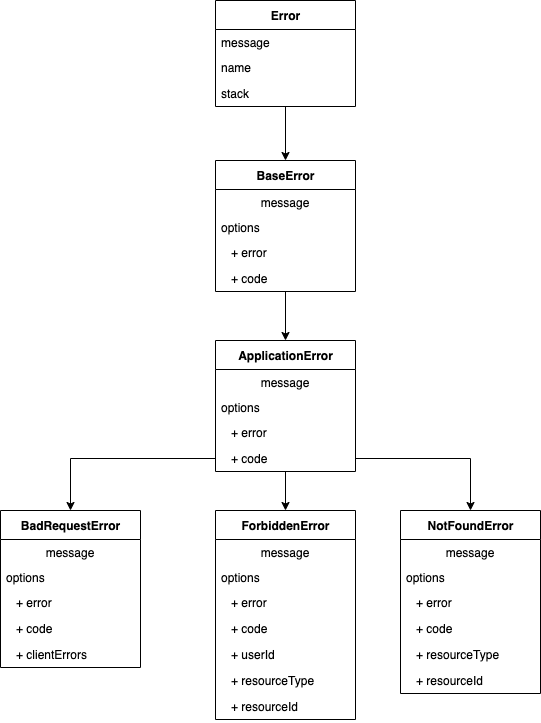

The diagram above was exported from draw.io. Its source (the exported page's mxGraphModel, read from the mxfile embedded in the PNG):
<mxGraphModel dx="1106" dy="841" grid="1" gridSize="10" guides="1" tooltips="1" connect="1" arrows="1" fold="1" page="1" pageScale="1" pageWidth="850" pageHeight="1100" math="0" shadow="0">
  <root>
    <mxCell id="0" />
    <mxCell id="1" parent="0" />
    <mxCell id="CUh8TYaTHbbMUkMpdDZa-21" style="edgeStyle=orthogonalEdgeStyle;rounded=0;orthogonalLoop=1;jettySize=auto;html=1;entryX=0.5;entryY=0;entryDx=0;entryDy=0;" edge="1" parent="1" source="CUh8TYaTHbbMUkMpdDZa-1" target="CUh8TYaTHbbMUkMpdDZa-16">
      <mxGeometry relative="1" as="geometry" />
    </mxCell>
    <mxCell id="CUh8TYaTHbbMUkMpdDZa-1" value="BaseError" style="swimlane;fontStyle=1;align=center;verticalAlign=middle;childLayout=stackLayout;horizontal=1;startSize=29;horizontalStack=0;resizeParent=1;resizeParentMax=0;resizeLast=0;collapsible=0;marginBottom=0;html=1;" vertex="1" parent="1">
      <mxGeometry x="355" y="210" width="140" height="131" as="geometry" />
    </mxCell>
    <mxCell id="CUh8TYaTHbbMUkMpdDZa-2" value="message" style="text;html=1;strokeColor=none;fillColor=none;align=center;verticalAlign=middle;spacingLeft=4;spacingRight=4;overflow=hidden;rotatable=0;points=[[0,0.5],[1,0.5]];portConstraint=eastwest;" vertex="1" parent="CUh8TYaTHbbMUkMpdDZa-1">
      <mxGeometry y="29" width="140" height="25" as="geometry" />
    </mxCell>
    <mxCell id="CUh8TYaTHbbMUkMpdDZa-3" value="options" style="text;html=1;strokeColor=none;fillColor=none;align=left;verticalAlign=middle;spacingLeft=4;spacingRight=4;overflow=hidden;rotatable=0;points=[[0,0.5],[1,0.5]];portConstraint=eastwest;" vertex="1" parent="CUh8TYaTHbbMUkMpdDZa-1">
      <mxGeometry y="54" width="140" height="25" as="geometry" />
    </mxCell>
    <mxCell id="CUh8TYaTHbbMUkMpdDZa-15" value="   + error" style="text;strokeColor=none;fillColor=none;align=left;verticalAlign=top;spacingLeft=4;spacingRight=4;overflow=hidden;rotatable=0;points=[[0,0.5],[1,0.5]];portConstraint=eastwest;" vertex="1" parent="CUh8TYaTHbbMUkMpdDZa-1">
      <mxGeometry y="79" width="140" height="26" as="geometry" />
    </mxCell>
    <mxCell id="CUh8TYaTHbbMUkMpdDZa-14" value="   + code" style="text;strokeColor=none;fillColor=none;align=left;verticalAlign=top;spacingLeft=4;spacingRight=4;overflow=hidden;rotatable=0;points=[[0,0.5],[1,0.5]];portConstraint=eastwest;" vertex="1" parent="CUh8TYaTHbbMUkMpdDZa-1">
      <mxGeometry y="105" width="140" height="26" as="geometry" />
    </mxCell>
    <mxCell id="CUh8TYaTHbbMUkMpdDZa-10" style="edgeStyle=orthogonalEdgeStyle;rounded=0;orthogonalLoop=1;jettySize=auto;html=1;entryX=0.5;entryY=0;entryDx=0;entryDy=0;" edge="1" parent="1" source="CUh8TYaTHbbMUkMpdDZa-4" target="CUh8TYaTHbbMUkMpdDZa-1">
      <mxGeometry relative="1" as="geometry" />
    </mxCell>
    <mxCell id="CUh8TYaTHbbMUkMpdDZa-4" value="Error" style="swimlane;fontStyle=1;align=center;verticalAlign=middle;childLayout=stackLayout;horizontal=1;startSize=29;horizontalStack=0;resizeParent=1;resizeParentMax=0;resizeLast=0;collapsible=0;marginBottom=0;html=1;" vertex="1" parent="1">
      <mxGeometry x="355" y="50" width="140" height="106" as="geometry" />
    </mxCell>
    <mxCell id="CUh8TYaTHbbMUkMpdDZa-6" value="message" style="text;html=1;strokeColor=none;fillColor=none;align=left;verticalAlign=middle;spacingLeft=4;spacingRight=4;overflow=hidden;rotatable=0;points=[[0,0.5],[1,0.5]];portConstraint=eastwest;" vertex="1" parent="CUh8TYaTHbbMUkMpdDZa-4">
      <mxGeometry y="29" width="140" height="25" as="geometry" />
    </mxCell>
    <mxCell id="CUh8TYaTHbbMUkMpdDZa-8" value="name" style="text;strokeColor=none;fillColor=none;align=left;verticalAlign=top;spacingLeft=4;spacingRight=4;overflow=hidden;rotatable=0;points=[[0,0.5],[1,0.5]];portConstraint=eastwest;" vertex="1" parent="CUh8TYaTHbbMUkMpdDZa-4">
      <mxGeometry y="54" width="140" height="26" as="geometry" />
    </mxCell>
    <mxCell id="CUh8TYaTHbbMUkMpdDZa-7" value="stack" style="text;strokeColor=none;fillColor=none;align=left;verticalAlign=top;spacingLeft=4;spacingRight=4;overflow=hidden;rotatable=0;points=[[0,0.5],[1,0.5]];portConstraint=eastwest;" vertex="1" parent="CUh8TYaTHbbMUkMpdDZa-4">
      <mxGeometry y="80" width="140" height="26" as="geometry" />
    </mxCell>
    <mxCell id="CUh8TYaTHbbMUkMpdDZa-42" style="edgeStyle=orthogonalEdgeStyle;rounded=0;orthogonalLoop=1;jettySize=auto;html=1;entryX=0.5;entryY=0;entryDx=0;entryDy=0;" edge="1" parent="1" source="CUh8TYaTHbbMUkMpdDZa-16" target="CUh8TYaTHbbMUkMpdDZa-27">
      <mxGeometry relative="1" as="geometry" />
    </mxCell>
    <mxCell id="CUh8TYaTHbbMUkMpdDZa-16" value="ApplicationError" style="swimlane;fontStyle=1;align=center;verticalAlign=middle;childLayout=stackLayout;horizontal=1;startSize=29;horizontalStack=0;resizeParent=1;resizeParentMax=0;resizeLast=0;collapsible=0;marginBottom=0;html=1;" vertex="1" parent="1">
      <mxGeometry x="355" y="390" width="140" height="131" as="geometry" />
    </mxCell>
    <mxCell id="CUh8TYaTHbbMUkMpdDZa-17" value="message" style="text;html=1;strokeColor=none;fillColor=none;align=center;verticalAlign=middle;spacingLeft=4;spacingRight=4;overflow=hidden;rotatable=0;points=[[0,0.5],[1,0.5]];portConstraint=eastwest;" vertex="1" parent="CUh8TYaTHbbMUkMpdDZa-16">
      <mxGeometry y="29" width="140" height="25" as="geometry" />
    </mxCell>
    <mxCell id="CUh8TYaTHbbMUkMpdDZa-18" value="options" style="text;html=1;strokeColor=none;fillColor=none;align=left;verticalAlign=middle;spacingLeft=4;spacingRight=4;overflow=hidden;rotatable=0;points=[[0,0.5],[1,0.5]];portConstraint=eastwest;" vertex="1" parent="CUh8TYaTHbbMUkMpdDZa-16">
      <mxGeometry y="54" width="140" height="25" as="geometry" />
    </mxCell>
    <mxCell id="CUh8TYaTHbbMUkMpdDZa-19" value="   + error" style="text;strokeColor=none;fillColor=none;align=left;verticalAlign=top;spacingLeft=4;spacingRight=4;overflow=hidden;rotatable=0;points=[[0,0.5],[1,0.5]];portConstraint=eastwest;" vertex="1" parent="CUh8TYaTHbbMUkMpdDZa-16">
      <mxGeometry y="79" width="140" height="26" as="geometry" />
    </mxCell>
    <mxCell id="CUh8TYaTHbbMUkMpdDZa-20" value="   + code" style="text;strokeColor=none;fillColor=none;align=left;verticalAlign=top;spacingLeft=4;spacingRight=4;overflow=hidden;rotatable=0;points=[[0,0.5],[1,0.5]];portConstraint=eastwest;" vertex="1" parent="CUh8TYaTHbbMUkMpdDZa-16">
      <mxGeometry y="105" width="140" height="26" as="geometry" />
    </mxCell>
    <mxCell id="CUh8TYaTHbbMUkMpdDZa-22" value="BadRequestError" style="swimlane;fontStyle=1;align=center;verticalAlign=middle;childLayout=stackLayout;horizontal=1;startSize=29;horizontalStack=0;resizeParent=1;resizeParentMax=0;resizeLast=0;collapsible=0;marginBottom=0;html=1;" vertex="1" parent="1">
      <mxGeometry x="140" y="560" width="140" height="157" as="geometry" />
    </mxCell>
    <mxCell id="CUh8TYaTHbbMUkMpdDZa-23" value="message" style="text;html=1;strokeColor=none;fillColor=none;align=center;verticalAlign=middle;spacingLeft=4;spacingRight=4;overflow=hidden;rotatable=0;points=[[0,0.5],[1,0.5]];portConstraint=eastwest;" vertex="1" parent="CUh8TYaTHbbMUkMpdDZa-22">
      <mxGeometry y="29" width="140" height="25" as="geometry" />
    </mxCell>
    <mxCell id="CUh8TYaTHbbMUkMpdDZa-24" value="options" style="text;html=1;strokeColor=none;fillColor=none;align=left;verticalAlign=middle;spacingLeft=4;spacingRight=4;overflow=hidden;rotatable=0;points=[[0,0.5],[1,0.5]];portConstraint=eastwest;" vertex="1" parent="CUh8TYaTHbbMUkMpdDZa-22">
      <mxGeometry y="54" width="140" height="25" as="geometry" />
    </mxCell>
    <mxCell id="CUh8TYaTHbbMUkMpdDZa-25" value="   + error" style="text;strokeColor=none;fillColor=none;align=left;verticalAlign=top;spacingLeft=4;spacingRight=4;overflow=hidden;rotatable=0;points=[[0,0.5],[1,0.5]];portConstraint=eastwest;" vertex="1" parent="CUh8TYaTHbbMUkMpdDZa-22">
      <mxGeometry y="79" width="140" height="26" as="geometry" />
    </mxCell>
    <mxCell id="CUh8TYaTHbbMUkMpdDZa-26" value="   + code" style="text;strokeColor=none;fillColor=none;align=left;verticalAlign=top;spacingLeft=4;spacingRight=4;overflow=hidden;rotatable=0;points=[[0,0.5],[1,0.5]];portConstraint=eastwest;" vertex="1" parent="CUh8TYaTHbbMUkMpdDZa-22">
      <mxGeometry y="105" width="140" height="26" as="geometry" />
    </mxCell>
    <mxCell id="CUh8TYaTHbbMUkMpdDZa-39" value="   + clientErrors" style="text;strokeColor=none;fillColor=none;align=left;verticalAlign=top;spacingLeft=4;spacingRight=4;overflow=hidden;rotatable=0;points=[[0,0.5],[1,0.5]];portConstraint=eastwest;" vertex="1" parent="CUh8TYaTHbbMUkMpdDZa-22">
      <mxGeometry y="131" width="140" height="26" as="geometry" />
    </mxCell>
    <mxCell id="CUh8TYaTHbbMUkMpdDZa-27" value="ForbiddenError" style="swimlane;fontStyle=1;align=center;verticalAlign=middle;childLayout=stackLayout;horizontal=1;startSize=29;horizontalStack=0;resizeParent=1;resizeParentMax=0;resizeLast=0;collapsible=0;marginBottom=0;html=1;" vertex="1" parent="1">
      <mxGeometry x="355" y="560" width="140" height="209" as="geometry" />
    </mxCell>
    <mxCell id="CUh8TYaTHbbMUkMpdDZa-28" value="message" style="text;html=1;strokeColor=none;fillColor=none;align=center;verticalAlign=middle;spacingLeft=4;spacingRight=4;overflow=hidden;rotatable=0;points=[[0,0.5],[1,0.5]];portConstraint=eastwest;" vertex="1" parent="CUh8TYaTHbbMUkMpdDZa-27">
      <mxGeometry y="29" width="140" height="25" as="geometry" />
    </mxCell>
    <mxCell id="CUh8TYaTHbbMUkMpdDZa-29" value="options" style="text;html=1;strokeColor=none;fillColor=none;align=left;verticalAlign=middle;spacingLeft=4;spacingRight=4;overflow=hidden;rotatable=0;points=[[0,0.5],[1,0.5]];portConstraint=eastwest;" vertex="1" parent="CUh8TYaTHbbMUkMpdDZa-27">
      <mxGeometry y="54" width="140" height="25" as="geometry" />
    </mxCell>
    <mxCell id="CUh8TYaTHbbMUkMpdDZa-30" value="   + error" style="text;strokeColor=none;fillColor=none;align=left;verticalAlign=top;spacingLeft=4;spacingRight=4;overflow=hidden;rotatable=0;points=[[0,0.5],[1,0.5]];portConstraint=eastwest;" vertex="1" parent="CUh8TYaTHbbMUkMpdDZa-27">
      <mxGeometry y="79" width="140" height="26" as="geometry" />
    </mxCell>
    <mxCell id="CUh8TYaTHbbMUkMpdDZa-31" value="   + code" style="text;strokeColor=none;fillColor=none;align=left;verticalAlign=top;spacingLeft=4;spacingRight=4;overflow=hidden;rotatable=0;points=[[0,0.5],[1,0.5]];portConstraint=eastwest;" vertex="1" parent="CUh8TYaTHbbMUkMpdDZa-27">
      <mxGeometry y="105" width="140" height="26" as="geometry" />
    </mxCell>
    <mxCell id="CUh8TYaTHbbMUkMpdDZa-43" value="   + userId" style="text;strokeColor=none;fillColor=none;align=left;verticalAlign=top;spacingLeft=4;spacingRight=4;overflow=hidden;rotatable=0;points=[[0,0.5],[1,0.5]];portConstraint=eastwest;" vertex="1" parent="CUh8TYaTHbbMUkMpdDZa-27">
      <mxGeometry y="131" width="140" height="26" as="geometry" />
    </mxCell>
    <mxCell id="CUh8TYaTHbbMUkMpdDZa-44" value="   + resourceType" style="text;strokeColor=none;fillColor=none;align=left;verticalAlign=top;spacingLeft=4;spacingRight=4;overflow=hidden;rotatable=0;points=[[0,0.5],[1,0.5]];portConstraint=eastwest;" vertex="1" parent="CUh8TYaTHbbMUkMpdDZa-27">
      <mxGeometry y="157" width="140" height="26" as="geometry" />
    </mxCell>
    <mxCell id="CUh8TYaTHbbMUkMpdDZa-45" value="   + resourceId" style="text;strokeColor=none;fillColor=none;align=left;verticalAlign=top;spacingLeft=4;spacingRight=4;overflow=hidden;rotatable=0;points=[[0,0.5],[1,0.5]];portConstraint=eastwest;" vertex="1" parent="CUh8TYaTHbbMUkMpdDZa-27">
      <mxGeometry y="183" width="140" height="26" as="geometry" />
    </mxCell>
    <mxCell id="CUh8TYaTHbbMUkMpdDZa-32" value="NotFoundError" style="swimlane;fontStyle=1;align=center;verticalAlign=middle;childLayout=stackLayout;horizontal=1;startSize=29;horizontalStack=0;resizeParent=1;resizeParentMax=0;resizeLast=0;collapsible=0;marginBottom=0;html=1;" vertex="1" parent="1">
      <mxGeometry x="540" y="560" width="140" height="183" as="geometry" />
    </mxCell>
    <mxCell id="CUh8TYaTHbbMUkMpdDZa-33" value="message" style="text;html=1;strokeColor=none;fillColor=none;align=center;verticalAlign=middle;spacingLeft=4;spacingRight=4;overflow=hidden;rotatable=0;points=[[0,0.5],[1,0.5]];portConstraint=eastwest;" vertex="1" parent="CUh8TYaTHbbMUkMpdDZa-32">
      <mxGeometry y="29" width="140" height="25" as="geometry" />
    </mxCell>
    <mxCell id="CUh8TYaTHbbMUkMpdDZa-34" value="options" style="text;html=1;strokeColor=none;fillColor=none;align=left;verticalAlign=middle;spacingLeft=4;spacingRight=4;overflow=hidden;rotatable=0;points=[[0,0.5],[1,0.5]];portConstraint=eastwest;" vertex="1" parent="CUh8TYaTHbbMUkMpdDZa-32">
      <mxGeometry y="54" width="140" height="25" as="geometry" />
    </mxCell>
    <mxCell id="CUh8TYaTHbbMUkMpdDZa-35" value="   + error" style="text;strokeColor=none;fillColor=none;align=left;verticalAlign=top;spacingLeft=4;spacingRight=4;overflow=hidden;rotatable=0;points=[[0,0.5],[1,0.5]];portConstraint=eastwest;" vertex="1" parent="CUh8TYaTHbbMUkMpdDZa-32">
      <mxGeometry y="79" width="140" height="26" as="geometry" />
    </mxCell>
    <mxCell id="CUh8TYaTHbbMUkMpdDZa-36" value="   + code" style="text;strokeColor=none;fillColor=none;align=left;verticalAlign=top;spacingLeft=4;spacingRight=4;overflow=hidden;rotatable=0;points=[[0,0.5],[1,0.5]];portConstraint=eastwest;" vertex="1" parent="CUh8TYaTHbbMUkMpdDZa-32">
      <mxGeometry y="105" width="140" height="26" as="geometry" />
    </mxCell>
    <mxCell id="CUh8TYaTHbbMUkMpdDZa-37" value="   + resourceType" style="text;strokeColor=none;fillColor=none;align=left;verticalAlign=top;spacingLeft=4;spacingRight=4;overflow=hidden;rotatable=0;points=[[0,0.5],[1,0.5]];portConstraint=eastwest;" vertex="1" parent="CUh8TYaTHbbMUkMpdDZa-32">
      <mxGeometry y="131" width="140" height="26" as="geometry" />
    </mxCell>
    <mxCell id="CUh8TYaTHbbMUkMpdDZa-38" value="   + resourceId" style="text;strokeColor=none;fillColor=none;align=left;verticalAlign=top;spacingLeft=4;spacingRight=4;overflow=hidden;rotatable=0;points=[[0,0.5],[1,0.5]];portConstraint=eastwest;" vertex="1" parent="CUh8TYaTHbbMUkMpdDZa-32">
      <mxGeometry y="157" width="140" height="26" as="geometry" />
    </mxCell>
    <mxCell id="CUh8TYaTHbbMUkMpdDZa-40" style="edgeStyle=orthogonalEdgeStyle;rounded=0;orthogonalLoop=1;jettySize=auto;html=1;entryX=0.5;entryY=0;entryDx=0;entryDy=0;" edge="1" parent="1" source="CUh8TYaTHbbMUkMpdDZa-20" target="CUh8TYaTHbbMUkMpdDZa-22">
      <mxGeometry relative="1" as="geometry" />
    </mxCell>
    <mxCell id="CUh8TYaTHbbMUkMpdDZa-41" style="edgeStyle=orthogonalEdgeStyle;rounded=0;orthogonalLoop=1;jettySize=auto;html=1;entryX=0.5;entryY=0;entryDx=0;entryDy=0;" edge="1" parent="1" source="CUh8TYaTHbbMUkMpdDZa-20" target="CUh8TYaTHbbMUkMpdDZa-32">
      <mxGeometry relative="1" as="geometry" />
    </mxCell>
  </root>
</mxGraphModel>